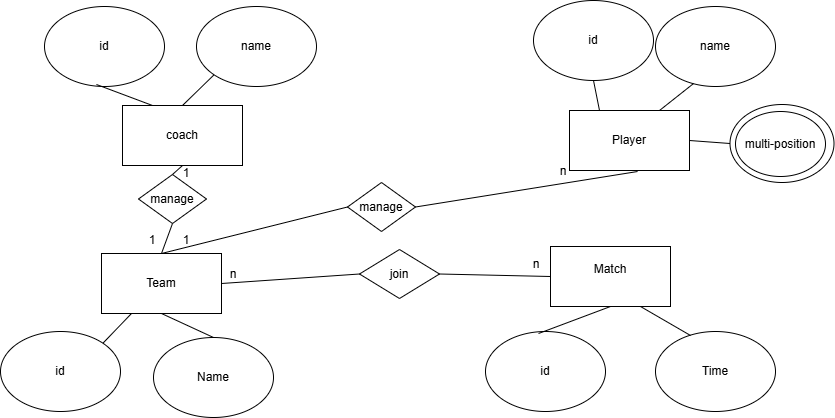

The diagram above was exported from draw.io. Its source (the exported page's mxGraphModel, read from the mxfile embedded in the PNG):
<mxGraphModel dx="880" dy="426" grid="0" gridSize="10" guides="1" tooltips="1" connect="1" arrows="1" fold="1" page="0" pageScale="1" pageWidth="827" pageHeight="1169" math="0" shadow="0">
  <root>
    <mxCell id="0" />
    <mxCell id="1" parent="0" />
    <mxCell id="1V750V17cvHEv-M3pXvX-1" value="Player" style="rounded=0;whiteSpace=wrap;html=1;" vertex="1" parent="1">
      <mxGeometry x="585" y="136" width="120" height="60" as="geometry" />
    </mxCell>
    <mxCell id="1V750V17cvHEv-M3pXvX-2" value="id" style="ellipse;whiteSpace=wrap;html=1;" vertex="1" parent="1">
      <mxGeometry x="549" y="26" width="120" height="80" as="geometry" />
    </mxCell>
    <mxCell id="1V750V17cvHEv-M3pXvX-3" value="name" style="ellipse;whiteSpace=wrap;html=1;" vertex="1" parent="1">
      <mxGeometry x="671" y="32" width="120" height="80" as="geometry" />
    </mxCell>
    <mxCell id="1V750V17cvHEv-M3pXvX-4" value="coach" style="rounded=0;whiteSpace=wrap;html=1;" vertex="1" parent="1">
      <mxGeometry x="138" y="131" width="120" height="60" as="geometry" />
    </mxCell>
    <mxCell id="1V750V17cvHEv-M3pXvX-5" value="id" style="ellipse;whiteSpace=wrap;html=1;" vertex="1" parent="1">
      <mxGeometry x="60" y="32" width="120" height="80" as="geometry" />
    </mxCell>
    <mxCell id="1V750V17cvHEv-M3pXvX-6" value="name" style="ellipse;whiteSpace=wrap;html=1;" vertex="1" parent="1">
      <mxGeometry x="212" y="32" width="120" height="80" as="geometry" />
    </mxCell>
    <mxCell id="1V750V17cvHEv-M3pXvX-7" value="Team" style="rounded=0;whiteSpace=wrap;html=1;" vertex="1" parent="1">
      <mxGeometry x="117" y="279" width="120" height="60" as="geometry" />
    </mxCell>
    <mxCell id="1V750V17cvHEv-M3pXvX-8" value="Match&lt;div&gt;&lt;br&gt;&lt;/div&gt;" style="rounded=0;whiteSpace=wrap;html=1;" vertex="1" parent="1">
      <mxGeometry x="566" y="272" width="120" height="60" as="geometry" />
    </mxCell>
    <mxCell id="1V750V17cvHEv-M3pXvX-9" value="" style="endArrow=none;html=1;rounded=0;entryX=0.317;entryY=0.963;entryDx=0;entryDy=0;entryPerimeter=0;exitX=0.75;exitY=0;exitDx=0;exitDy=0;" edge="1" parent="1" source="1V750V17cvHEv-M3pXvX-1" target="1V750V17cvHEv-M3pXvX-3">
      <mxGeometry width="50" height="50" relative="1" as="geometry">
        <mxPoint x="250" y="203" as="sourcePoint" />
        <mxPoint x="300" y="153" as="targetPoint" />
      </mxGeometry>
    </mxCell>
    <mxCell id="1V750V17cvHEv-M3pXvX-10" value="" style="endArrow=none;html=1;rounded=0;entryX=0.5;entryY=1;entryDx=0;entryDy=0;exitX=0.25;exitY=0;exitDx=0;exitDy=0;" edge="1" parent="1" source="1V750V17cvHEv-M3pXvX-1" target="1V750V17cvHEv-M3pXvX-2">
      <mxGeometry width="50" height="50" relative="1" as="geometry">
        <mxPoint x="48" y="240" as="sourcePoint" />
        <mxPoint x="98" y="190" as="targetPoint" />
      </mxGeometry>
    </mxCell>
    <mxCell id="1V750V17cvHEv-M3pXvX-11" value="" style="endArrow=none;html=1;rounded=0;entryX=0;entryY=1;entryDx=0;entryDy=0;exitX=0.5;exitY=0;exitDx=0;exitDy=0;" edge="1" parent="1" source="1V750V17cvHEv-M3pXvX-4" target="1V750V17cvHEv-M3pXvX-6">
      <mxGeometry width="50" height="50" relative="1" as="geometry">
        <mxPoint x="375" y="218" as="sourcePoint" />
        <mxPoint x="425" y="168" as="targetPoint" />
      </mxGeometry>
    </mxCell>
    <mxCell id="1V750V17cvHEv-M3pXvX-12" value="" style="endArrow=none;html=1;rounded=0;entryX=0.433;entryY=0.975;entryDx=0;entryDy=0;entryPerimeter=0;exitX=0.25;exitY=0;exitDx=0;exitDy=0;" edge="1" parent="1" source="1V750V17cvHEv-M3pXvX-4" target="1V750V17cvHEv-M3pXvX-5">
      <mxGeometry width="50" height="50" relative="1" as="geometry">
        <mxPoint x="339" y="256" as="sourcePoint" />
        <mxPoint x="389" y="206" as="targetPoint" />
      </mxGeometry>
    </mxCell>
    <mxCell id="1V750V17cvHEv-M3pXvX-13" value="" style="ellipse;whiteSpace=wrap;html=1;" vertex="1" parent="1">
      <mxGeometry x="745.5" y="130" width="104" height="78" as="geometry" />
    </mxCell>
    <mxCell id="1V750V17cvHEv-M3pXvX-14" value="multi-position" style="ellipse;whiteSpace=wrap;html=1;" vertex="1" parent="1">
      <mxGeometry x="751" y="137" width="90" height="65" as="geometry" />
    </mxCell>
    <mxCell id="1V750V17cvHEv-M3pXvX-15" value="" style="endArrow=none;html=1;rounded=0;exitX=1;exitY=0.5;exitDx=0;exitDy=0;entryX=0;entryY=0.5;entryDx=0;entryDy=0;" edge="1" parent="1" source="1V750V17cvHEv-M3pXvX-1" target="1V750V17cvHEv-M3pXvX-13">
      <mxGeometry width="50" height="50" relative="1" as="geometry">
        <mxPoint x="387" y="267" as="sourcePoint" />
        <mxPoint x="731" y="164" as="targetPoint" />
      </mxGeometry>
    </mxCell>
    <mxCell id="1V750V17cvHEv-M3pXvX-16" value="id" style="ellipse;whiteSpace=wrap;html=1;" vertex="1" parent="1">
      <mxGeometry x="16" y="357" width="120" height="80" as="geometry" />
    </mxCell>
    <mxCell id="1V750V17cvHEv-M3pXvX-17" value="Name" style="ellipse;whiteSpace=wrap;html=1;" vertex="1" parent="1">
      <mxGeometry x="169" y="363" width="120" height="80" as="geometry" />
    </mxCell>
    <mxCell id="1V750V17cvHEv-M3pXvX-18" value="id" style="ellipse;whiteSpace=wrap;html=1;" vertex="1" parent="1">
      <mxGeometry x="501" y="357" width="120" height="80" as="geometry" />
    </mxCell>
    <mxCell id="1V750V17cvHEv-M3pXvX-19" value="Time" style="ellipse;whiteSpace=wrap;html=1;" vertex="1" parent="1">
      <mxGeometry x="671" y="357" width="120" height="80" as="geometry" />
    </mxCell>
    <mxCell id="1V750V17cvHEv-M3pXvX-20" value="" style="endArrow=none;html=1;rounded=0;exitX=0.5;exitY=0;exitDx=0;exitDy=0;entryX=0.5;entryY=1;entryDx=0;entryDy=0;" edge="1" parent="1" source="1V750V17cvHEv-M3pXvX-17" target="1V750V17cvHEv-M3pXvX-7">
      <mxGeometry width="50" height="50" relative="1" as="geometry">
        <mxPoint x="249" y="245" as="sourcePoint" />
        <mxPoint x="299" y="195" as="targetPoint" />
      </mxGeometry>
    </mxCell>
    <mxCell id="1V750V17cvHEv-M3pXvX-21" value="" style="endArrow=none;html=1;rounded=0;entryX=0.25;entryY=1;entryDx=0;entryDy=0;exitX=1;exitY=0;exitDx=0;exitDy=0;" edge="1" parent="1" source="1V750V17cvHEv-M3pXvX-16" target="1V750V17cvHEv-M3pXvX-7">
      <mxGeometry width="50" height="50" relative="1" as="geometry">
        <mxPoint x="28" y="328" as="sourcePoint" />
        <mxPoint x="78" y="278" as="targetPoint" />
      </mxGeometry>
    </mxCell>
    <mxCell id="1V750V17cvHEv-M3pXvX-22" value="" style="endArrow=none;html=1;rounded=0;entryX=0.442;entryY=0.025;entryDx=0;entryDy=0;entryPerimeter=0;exitX=0.5;exitY=1;exitDx=0;exitDy=0;" edge="1" parent="1" source="1V750V17cvHEv-M3pXvX-8" target="1V750V17cvHEv-M3pXvX-18">
      <mxGeometry width="50" height="50" relative="1" as="geometry">
        <mxPoint x="263" y="252" as="sourcePoint" />
        <mxPoint x="313" y="202" as="targetPoint" />
      </mxGeometry>
    </mxCell>
    <mxCell id="1V750V17cvHEv-M3pXvX-23" value="" style="endArrow=none;html=1;rounded=0;entryX=0.292;entryY=0.05;entryDx=0;entryDy=0;entryPerimeter=0;exitX=0.75;exitY=1;exitDx=0;exitDy=0;" edge="1" parent="1" source="1V750V17cvHEv-M3pXvX-8" target="1V750V17cvHEv-M3pXvX-19">
      <mxGeometry width="50" height="50" relative="1" as="geometry">
        <mxPoint x="578" y="326" as="sourcePoint" />
        <mxPoint x="628" y="276" as="targetPoint" />
      </mxGeometry>
    </mxCell>
    <mxCell id="1V750V17cvHEv-M3pXvX-24" value="manage" style="rhombus;whiteSpace=wrap;html=1;" vertex="1" parent="1">
      <mxGeometry x="363" y="208" width="68" height="49" as="geometry" />
    </mxCell>
    <mxCell id="1V750V17cvHEv-M3pXvX-25" value="" style="endArrow=none;html=1;rounded=0;entryX=0.567;entryY=1.017;entryDx=0;entryDy=0;entryPerimeter=0;exitX=1;exitY=0.5;exitDx=0;exitDy=0;" edge="1" parent="1" source="1V750V17cvHEv-M3pXvX-24" target="1V750V17cvHEv-M3pXvX-1">
      <mxGeometry width="50" height="50" relative="1" as="geometry">
        <mxPoint x="306" y="232" as="sourcePoint" />
        <mxPoint x="356" y="182" as="targetPoint" />
      </mxGeometry>
    </mxCell>
    <mxCell id="1V750V17cvHEv-M3pXvX-26" value="" style="endArrow=none;html=1;rounded=0;entryX=0;entryY=0.5;entryDx=0;entryDy=0;exitX=0.5;exitY=0;exitDx=0;exitDy=0;" edge="1" parent="1" source="1V750V17cvHEv-M3pXvX-7" target="1V750V17cvHEv-M3pXvX-24">
      <mxGeometry width="50" height="50" relative="1" as="geometry">
        <mxPoint x="299" y="276" as="sourcePoint" />
        <mxPoint x="349" y="226" as="targetPoint" />
      </mxGeometry>
    </mxCell>
    <mxCell id="1V750V17cvHEv-M3pXvX-27" value="manage" style="rhombus;whiteSpace=wrap;html=1;" vertex="1" parent="1">
      <mxGeometry x="154" y="200" width="68" height="49" as="geometry" />
    </mxCell>
    <mxCell id="1V750V17cvHEv-M3pXvX-28" value="" style="endArrow=none;html=1;rounded=0;entryX=0.5;entryY=1;entryDx=0;entryDy=0;exitX=0.5;exitY=0;exitDx=0;exitDy=0;" edge="1" parent="1" source="1V750V17cvHEv-M3pXvX-27" target="1V750V17cvHEv-M3pXvX-4">
      <mxGeometry width="50" height="50" relative="1" as="geometry">
        <mxPoint x="297" y="198" as="sourcePoint" />
        <mxPoint x="347" y="148" as="targetPoint" />
      </mxGeometry>
    </mxCell>
    <mxCell id="1V750V17cvHEv-M3pXvX-29" value="" style="endArrow=none;html=1;rounded=0;entryX=0.5;entryY=1;entryDx=0;entryDy=0;exitX=0.5;exitY=0;exitDx=0;exitDy=0;" edge="1" parent="1" source="1V750V17cvHEv-M3pXvX-7" target="1V750V17cvHEv-M3pXvX-27">
      <mxGeometry width="50" height="50" relative="1" as="geometry">
        <mxPoint x="363" y="161" as="sourcePoint" />
        <mxPoint x="413" y="111" as="targetPoint" />
      </mxGeometry>
    </mxCell>
    <mxCell id="1V750V17cvHEv-M3pXvX-30" value="join" style="rhombus;whiteSpace=wrap;html=1;" vertex="1" parent="1">
      <mxGeometry x="375" y="275" width="80" height="49" as="geometry" />
    </mxCell>
    <mxCell id="1V750V17cvHEv-M3pXvX-31" value="" style="endArrow=none;html=1;rounded=0;entryX=0;entryY=0.5;entryDx=0;entryDy=0;exitX=1;exitY=0.5;exitDx=0;exitDy=0;" edge="1" parent="1" source="1V750V17cvHEv-M3pXvX-7" target="1V750V17cvHEv-M3pXvX-30">
      <mxGeometry width="50" height="50" relative="1" as="geometry">
        <mxPoint x="254" y="338" as="sourcePoint" />
        <mxPoint x="304" y="288" as="targetPoint" />
      </mxGeometry>
    </mxCell>
    <mxCell id="1V750V17cvHEv-M3pXvX-32" value="" style="endArrow=none;html=1;rounded=0;entryX=0;entryY=0.5;entryDx=0;entryDy=0;exitX=1;exitY=0.5;exitDx=0;exitDy=0;" edge="1" parent="1" source="1V750V17cvHEv-M3pXvX-30" target="1V750V17cvHEv-M3pXvX-8">
      <mxGeometry width="50" height="50" relative="1" as="geometry">
        <mxPoint x="365" y="399" as="sourcePoint" />
        <mxPoint x="415" y="349" as="targetPoint" />
      </mxGeometry>
    </mxCell>
    <mxCell id="1V750V17cvHEv-M3pXvX-35" value="1" style="text;html=1;align=center;verticalAlign=middle;whiteSpace=wrap;rounded=0;" vertex="1" parent="1">
      <mxGeometry x="172" y="184" width="60" height="30" as="geometry" />
    </mxCell>
    <mxCell id="1V750V17cvHEv-M3pXvX-36" value="1" style="text;html=1;align=center;verticalAlign=middle;whiteSpace=wrap;rounded=0;" vertex="1" parent="1">
      <mxGeometry x="138" y="251" width="60" height="30" as="geometry" />
    </mxCell>
    <mxCell id="1V750V17cvHEv-M3pXvX-37" value="1" style="text;html=1;align=center;verticalAlign=middle;whiteSpace=wrap;rounded=0;" vertex="1" parent="1">
      <mxGeometry x="172" y="251" width="60" height="30" as="geometry" />
    </mxCell>
    <mxCell id="1V750V17cvHEv-M3pXvX-38" value="n" style="text;html=1;align=center;verticalAlign=middle;whiteSpace=wrap;rounded=0;" vertex="1" parent="1">
      <mxGeometry x="549" y="182" width="60" height="30" as="geometry" />
    </mxCell>
    <mxCell id="1V750V17cvHEv-M3pXvX-39" value="n" style="text;html=1;align=center;verticalAlign=middle;whiteSpace=wrap;rounded=0;" vertex="1" parent="1">
      <mxGeometry x="219" y="284.5" width="60" height="30" as="geometry" />
    </mxCell>
    <mxCell id="1V750V17cvHEv-M3pXvX-40" value="n" style="text;html=1;align=center;verticalAlign=middle;whiteSpace=wrap;rounded=0;" vertex="1" parent="1">
      <mxGeometry x="522" y="275" width="60" height="30" as="geometry" />
    </mxCell>
  </root>
</mxGraphModel>